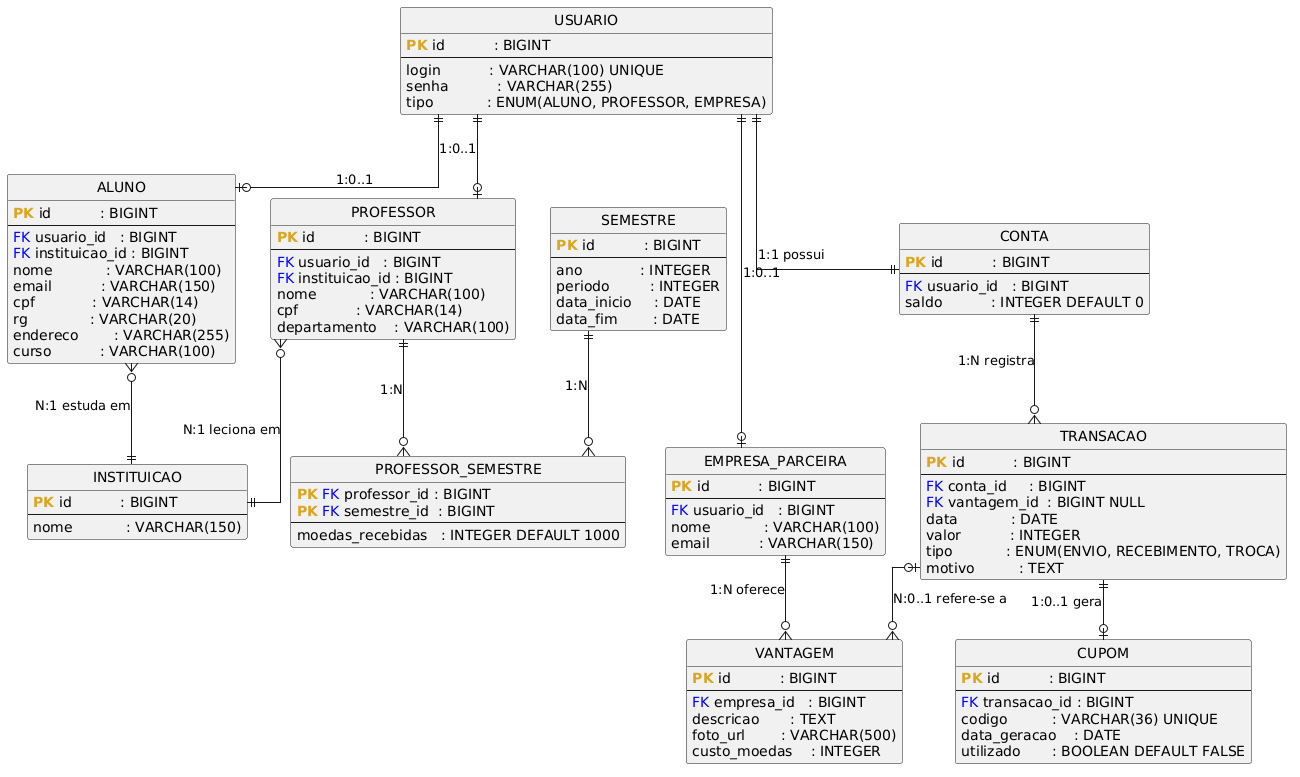

The diagram above was rendered by PlantUML. Its source (embedded in the PNG):
@startuml
!define PK <b><color:goldenrod>PK</color></b>
!define FK <color:blue>FK</color>
hide circle
skinparam linetype ortho

entity "USUARIO" as USR {
  PK id           : BIGINT
  --
  login           : VARCHAR(100) UNIQUE
  senha           : VARCHAR(255)
  tipo            : ENUM(ALUNO, PROFESSOR, EMPRESA)
}

entity "ALUNO" as ALN {
  PK id           : BIGINT
  --
  FK usuario_id   : BIGINT
  FK instituicao_id : BIGINT
  nome            : VARCHAR(100)
  email           : VARCHAR(150)
  cpf             : VARCHAR(14)
  rg              : VARCHAR(20)
  endereco        : VARCHAR(255)
  curso           : VARCHAR(100)
}

entity "PROFESSOR" as PRF {
  PK id           : BIGINT
  --
  FK usuario_id   : BIGINT
  FK instituicao_id : BIGINT
  nome            : VARCHAR(100)
  cpf             : VARCHAR(14)
  departamento    : VARCHAR(100)
}

entity "EMPRESA_PARCEIRA" as EMP {
  PK id           : BIGINT
  --
  FK usuario_id   : BIGINT
  nome            : VARCHAR(100)
  email           : VARCHAR(150)
}

entity "INSTITUICAO" as INS {
  PK id           : BIGINT
  --
  nome            : VARCHAR(150)
}

entity "CONTA" as CON {
  PK id           : BIGINT
  --
  FK usuario_id   : BIGINT
  saldo           : INTEGER DEFAULT 0
}

entity "TRANSACAO" as TRN {
  PK id           : BIGINT
  --
  FK conta_id     : BIGINT
  FK vantagem_id  : BIGINT NULL
  data            : DATE
  valor           : INTEGER
  tipo            : ENUM(ENVIO, RECEBIMENTO, TROCA)
  motivo          : TEXT
}

entity "VANTAGEM" as VNT {
  PK id           : BIGINT
  --
  FK empresa_id   : BIGINT
  descricao       : TEXT
  foto_url        : VARCHAR(500)
  custo_moedas    : INTEGER
}

entity "CUPOM" as CUP {
  PK id           : BIGINT
  --
  FK transacao_id : BIGINT
  codigo          : VARCHAR(36) UNIQUE
  data_geracao    : DATE
  utilizado       : BOOLEAN DEFAULT FALSE
}

entity "SEMESTRE" as SEM {
  PK id           : BIGINT
  --
  ano             : INTEGER
  periodo         : INTEGER
  data_inicio     : DATE
  data_fim        : DATE
}

entity "PROFESSOR_SEMESTRE" as PFS {
  PK FK professor_id : BIGINT
  PK FK semestre_id  : BIGINT
  --
  moedas_recebidas   : INTEGER DEFAULT 1000
}

' ── Herança (tabela por subclasse) ──────────────────────
USR ||--o| ALN   : "1:0..1"
USR ||--o| PRF   : "1:0..1"
USR ||--o| EMP   : "1:0..1"

' ── Agregação ───────────────────────────────────────────
ALN }o--|| INS   : "N:1 estuda em"
PRF }o--|| INS   : "N:1 leciona em"

' ── Composição / Dependência forte ──────────────────────
USR ||--|| CON   : "1:1 possui"
CON ||--o{ TRN   : "1:N registra"
EMP ||--o{ VNT   : "1:N oferece"
TRN |o--o{ VNT   : "N:0..1 refere-se a"
TRN ||--o| CUP   : "1:0..1 gera"

' ── Tabela associativa ──────────────────────────────────
PRF ||--o{ PFS   : "1:N"
SEM ||--o{ PFS   : "1:N"
@enduml